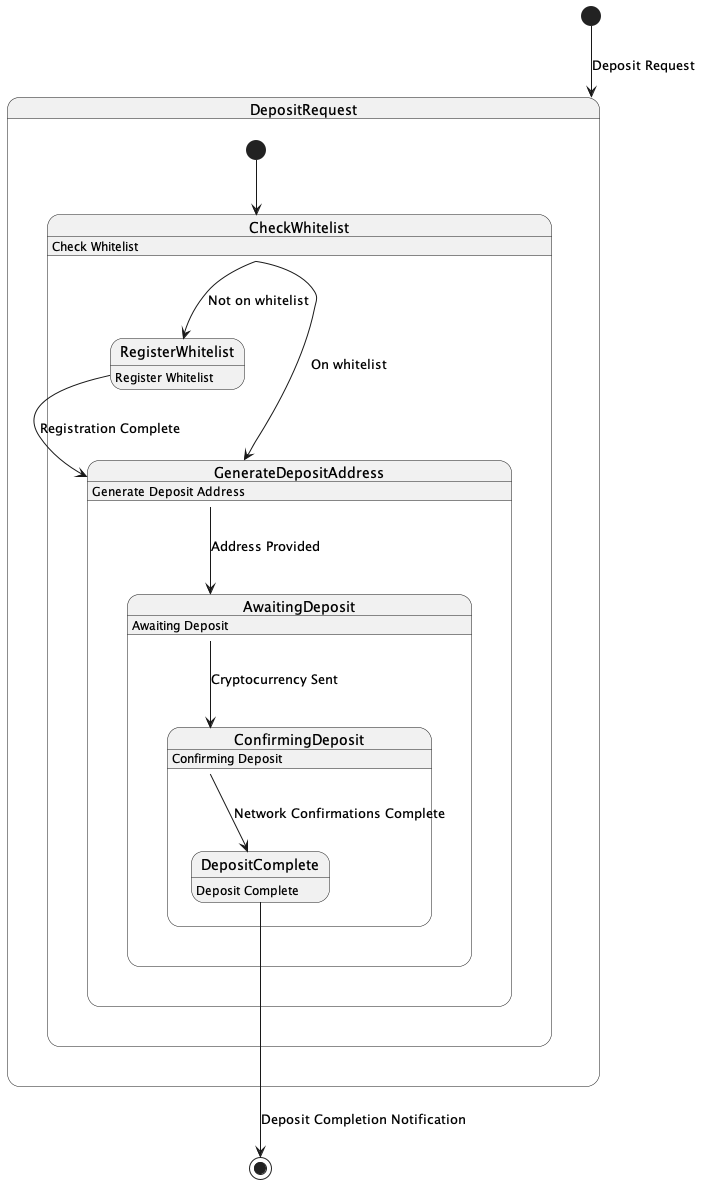

The diagram above was rendered by PlantUML. Its source (embedded in the PNG):
@startuml
[*] --> DepositRequest : Deposit Request

state DepositRequest {
    [*] --> CheckWhitelist
}

state CheckWhitelist {
    CheckWhitelist : Check Whitelist
    CheckWhitelist --> RegisterWhitelist : Not on whitelist
    CheckWhitelist --> GenerateDepositAddress : On whitelist
}

state RegisterWhitelist {
    RegisterWhitelist : Register Whitelist
    RegisterWhitelist --> GenerateDepositAddress : Registration Complete
}

state GenerateDepositAddress {
    GenerateDepositAddress : Generate Deposit Address
    GenerateDepositAddress --> AwaitingDeposit : Address Provided
}

state AwaitingDeposit {
    AwaitingDeposit : Awaiting Deposit
    AwaitingDeposit --> ConfirmingDeposit : Cryptocurrency Sent
}

state ConfirmingDeposit {
    ConfirmingDeposit : Confirming Deposit
    ConfirmingDeposit --> DepositComplete : Network Confirmations Complete
}

state DepositComplete {
    DepositComplete : Deposit Complete
}

DepositComplete --> [*] : Deposit Completion Notification

@enduml